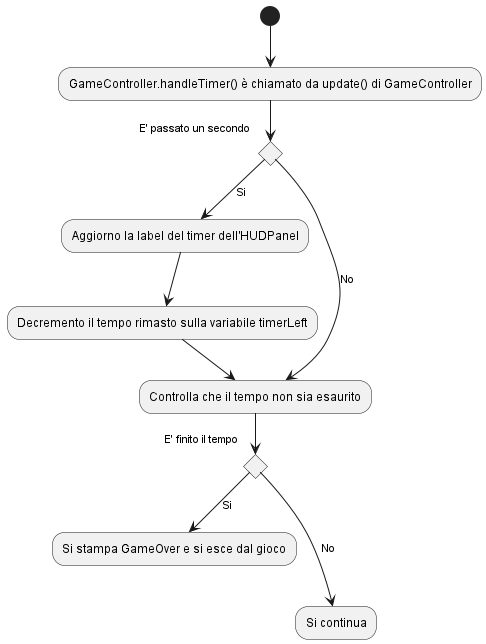

The diagram above was rendered by PlantUML. Its source (embedded in the PNG):
@startuml
'https://plantuml.com/activity-diagram-beta

(*)  --> "GameController.handleTimer() è chiamato da update() di GameController"
If "E' passato un secondo" then
--> [Si] "Aggiorno la label del timer dell'HUDPanel"
-->"Decremento il tempo rimasto sulla variabile timerLeft"
--> "Controlla che il tempo non sia esaurito"
else
---> [No] "Controlla che il tempo non sia esaurito"
Endif
If "E' finito il tempo" then
--> [Si] "Si stampa GameOver e si esce dal gioco"
else
---> [No] "Si continua"
Endif

@enduml